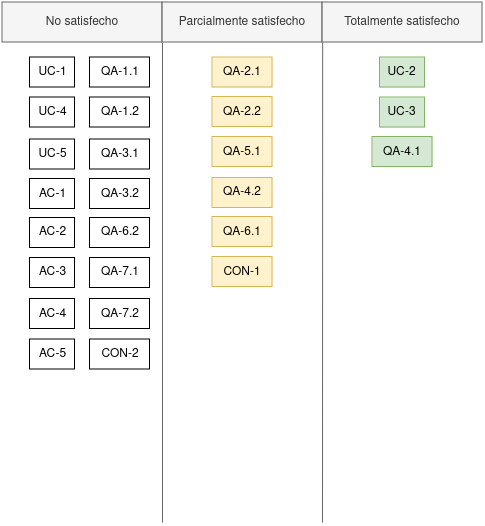

The diagram above was exported from draw.io. Its source (the exported page's mxGraphModel, read from the mxfile embedded in the PNG):
<mxGraphModel dx="2778" dy="1031" grid="1" gridSize="10" guides="1" tooltips="1" connect="1" arrows="1" fold="1" page="1" pageScale="1" pageWidth="827" pageHeight="1169" math="0" shadow="0">
  <root>
    <mxCell id="0" />
    <mxCell id="1" parent="0" />
    <mxCell id="2" value="UC-1" style="rounded=0;whiteSpace=wrap;html=1;" vertex="1" parent="1">
      <mxGeometry x="-562.5" y="175" width="45" height="30" as="geometry" />
    </mxCell>
    <mxCell id="3" value="UC-2" style="rounded=0;whiteSpace=wrap;html=1;fillColor=#d5e8d4;strokeColor=#82b366;" vertex="1" parent="1">
      <mxGeometry x="-212.5" y="175" width="45" height="30" as="geometry" />
    </mxCell>
    <mxCell id="4" value="UC-3" style="rounded=0;whiteSpace=wrap;html=1;fillColor=#d5e8d4;strokeColor=#82b366;" vertex="1" parent="1">
      <mxGeometry x="-212.5" y="215" width="45" height="30" as="geometry" />
    </mxCell>
    <mxCell id="5" value="&lt;div&gt;UC-4&lt;/div&gt;" style="rounded=0;whiteSpace=wrap;html=1;" vertex="1" parent="1">
      <mxGeometry x="-562.5" y="215" width="45" height="30" as="geometry" />
    </mxCell>
    <mxCell id="6" value="UC-5" style="rounded=0;whiteSpace=wrap;html=1;" vertex="1" parent="1">
      <mxGeometry x="-562.5" y="257" width="45" height="30" as="geometry" />
    </mxCell>
    <mxCell id="7" value="QA-1.1" style="rounded=0;whiteSpace=wrap;html=1;" vertex="1" parent="1">
      <mxGeometry x="-502.5" y="175" width="60" height="30" as="geometry" />
    </mxCell>
    <mxCell id="8" value="QA-1.2" style="rounded=0;whiteSpace=wrap;html=1;" vertex="1" parent="1">
      <mxGeometry x="-502.5" y="215" width="60" height="30" as="geometry" />
    </mxCell>
    <mxCell id="9" value="QA-2.1" style="rounded=0;whiteSpace=wrap;html=1;fillColor=#fff2cc;strokeColor=#d6b656;" vertex="1" parent="1">
      <mxGeometry x="-380" y="175" width="60" height="30" as="geometry" />
    </mxCell>
    <mxCell id="10" value="QA-2.2" style="rounded=0;whiteSpace=wrap;html=1;fillColor=#fff2cc;strokeColor=#d6b656;" vertex="1" parent="1">
      <mxGeometry x="-380" y="214.5" width="60" height="30" as="geometry" />
    </mxCell>
    <mxCell id="11" value="QA-3.1" style="rounded=0;whiteSpace=wrap;html=1;" vertex="1" parent="1">
      <mxGeometry x="-502.5" y="257" width="60" height="30" as="geometry" />
    </mxCell>
    <mxCell id="12" value="QA-3.2" style="rounded=0;whiteSpace=wrap;html=1;" vertex="1" parent="1">
      <mxGeometry x="-502.5" y="296.5" width="60" height="30" as="geometry" />
    </mxCell>
    <mxCell id="13" value="QA-4.1" style="rounded=0;whiteSpace=wrap;html=1;fillColor=#d5e8d4;strokeColor=#82b366;" vertex="1" parent="1">
      <mxGeometry x="-220" y="254.5" width="60" height="30" as="geometry" />
    </mxCell>
    <mxCell id="14" value="QA-4.2" style="rounded=0;whiteSpace=wrap;html=1;fillColor=#fff2cc;strokeColor=#d6b656;" vertex="1" parent="1">
      <mxGeometry x="-380" y="295.5" width="60" height="30" as="geometry" />
    </mxCell>
    <mxCell id="15" value="QA-5.1" style="rounded=0;whiteSpace=wrap;html=1;fillColor=#fff2cc;strokeColor=#d6b656;" vertex="1" parent="1">
      <mxGeometry x="-380" y="254.5" width="60" height="30" as="geometry" />
    </mxCell>
    <mxCell id="16" value="QA-6.1" style="rounded=0;whiteSpace=wrap;html=1;fillColor=#fff2cc;strokeColor=#d6b656;" vertex="1" parent="1">
      <mxGeometry x="-380" y="334.5" width="60" height="30" as="geometry" />
    </mxCell>
    <mxCell id="17" value="QA-6.2" style="rounded=0;whiteSpace=wrap;html=1;" vertex="1" parent="1">
      <mxGeometry x="-502.5" y="335.5" width="60" height="30" as="geometry" />
    </mxCell>
    <mxCell id="18" value="QA-7.1" style="rounded=0;whiteSpace=wrap;html=1;" vertex="1" parent="1">
      <mxGeometry x="-502.5" y="375.5" width="60" height="30" as="geometry" />
    </mxCell>
    <mxCell id="19" value="QA-7.2" style="rounded=0;whiteSpace=wrap;html=1;" vertex="1" parent="1">
      <mxGeometry x="-502.5" y="416.5" width="60" height="30" as="geometry" />
    </mxCell>
    <mxCell id="20" value="CON-1" style="rounded=0;whiteSpace=wrap;html=1;fillColor=#fff2cc;strokeColor=#d6b656;" vertex="1" parent="1">
      <mxGeometry x="-380" y="374.5" width="60" height="30" as="geometry" />
    </mxCell>
    <mxCell id="21" value="CON-2" style="rounded=0;whiteSpace=wrap;html=1;" vertex="1" parent="1">
      <mxGeometry x="-502.5" y="457" width="60" height="30" as="geometry" />
    </mxCell>
    <mxCell id="22" value="AC-1" style="rounded=0;whiteSpace=wrap;html=1;" vertex="1" parent="1">
      <mxGeometry x="-562.5" y="296.5" width="45" height="30" as="geometry" />
    </mxCell>
    <mxCell id="23" value="AC-2" style="rounded=0;whiteSpace=wrap;html=1;" vertex="1" parent="1">
      <mxGeometry x="-562.5" y="335.5" width="45" height="30" as="geometry" />
    </mxCell>
    <mxCell id="24" value="AC-3" style="rounded=0;whiteSpace=wrap;html=1;" vertex="1" parent="1">
      <mxGeometry x="-562.5" y="375.5" width="45" height="30" as="geometry" />
    </mxCell>
    <mxCell id="25" value="AC-4" style="rounded=0;whiteSpace=wrap;html=1;" vertex="1" parent="1">
      <mxGeometry x="-562.5" y="416.5" width="45" height="30" as="geometry" />
    </mxCell>
    <mxCell id="26" value="" style="endArrow=none;html=1;rounded=0;strokeColor=#666666;" edge="1" parent="1">
      <mxGeometry width="50" height="50" relative="1" as="geometry">
        <mxPoint x="-430" y="640" as="sourcePoint" />
        <mxPoint x="-430" y="160" as="targetPoint" />
      </mxGeometry>
    </mxCell>
    <mxCell id="27" value="No satisfecho" style="rounded=0;whiteSpace=wrap;html=1;fillColor=#f5f5f5;fontColor=#333333;strokeColor=#666666;" vertex="1" parent="1">
      <mxGeometry x="-590" y="120" width="160" height="40" as="geometry" />
    </mxCell>
    <mxCell id="28" value="&lt;div&gt;Parcialmente satisfecho&lt;/div&gt;" style="rounded=0;whiteSpace=wrap;html=1;fillColor=#f5f5f5;fontColor=#333333;strokeColor=#666666;" vertex="1" parent="1">
      <mxGeometry x="-430" y="120" width="160" height="40" as="geometry" />
    </mxCell>
    <mxCell id="29" value="" style="endArrow=none;html=1;rounded=0;strokeColor=#666666;" edge="1" parent="1">
      <mxGeometry width="50" height="50" relative="1" as="geometry">
        <mxPoint x="-270" y="640" as="sourcePoint" />
        <mxPoint x="-269.83000000000004" y="160" as="targetPoint" />
      </mxGeometry>
    </mxCell>
    <mxCell id="30" value="&lt;div&gt;Totalmente satisfecho&lt;/div&gt;" style="rounded=0;whiteSpace=wrap;html=1;fillColor=#f5f5f5;fontColor=#333333;strokeColor=#666666;" vertex="1" parent="1">
      <mxGeometry x="-270" y="120" width="160" height="40" as="geometry" />
    </mxCell>
    <mxCell id="31" value="AC-5" style="rounded=0;whiteSpace=wrap;html=1;" vertex="1" parent="1">
      <mxGeometry x="-562.5" y="457" width="45" height="30" as="geometry" />
    </mxCell>
  </root>
</mxGraphModel>